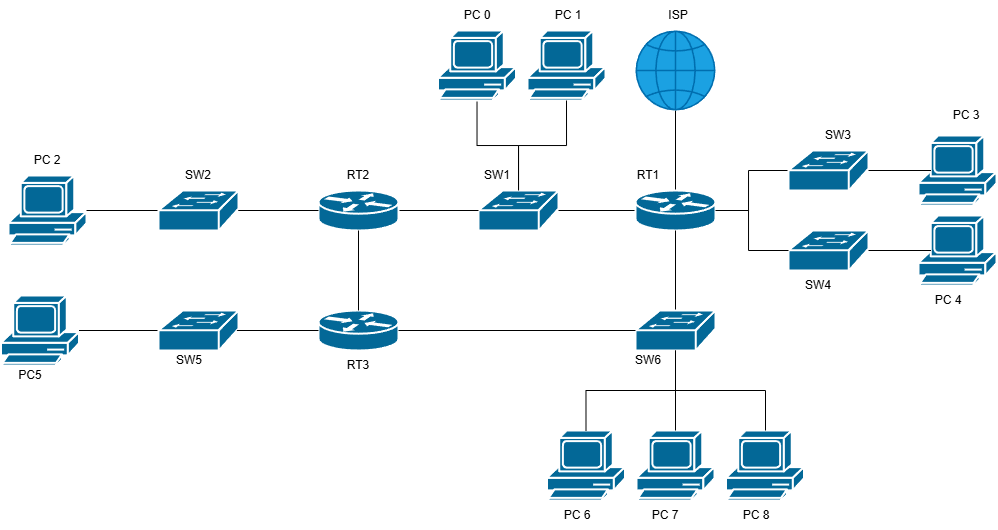

The diagram above was exported from draw.io. Its source (the exported page's mxGraphModel, read from the mxfile embedded in the PNG):
<mxGraphModel dx="975" dy="1640" grid="1" gridSize="10" guides="1" tooltips="1" connect="1" arrows="1" fold="1" page="1" pageScale="1" pageWidth="850" pageHeight="1100" math="0" shadow="0">
  <root>
    <mxCell id="0" />
    <mxCell id="1" parent="0" />
    <mxCell id="lYb3tlYusFVSo4_f4SIV-21" parent="1" style="sketch=0;html=1;pointerEvents=1;dashed=0;fillColor=#036897;strokeColor=#ffffff;strokeWidth=2;verticalLabelPosition=bottom;verticalAlign=top;align=center;outlineConnect=0;shape=mxgraph.cisco.computers_and_peripherals.pc;" value="" vertex="1">
      <mxGeometry height="70" width="78" x="1388.5" y="-480" as="geometry" />
    </mxCell>
    <mxCell id="lYb3tlYusFVSo4_f4SIV-22" parent="1" style="sketch=0;html=1;pointerEvents=1;dashed=0;fillColor=#036897;strokeColor=#ffffff;strokeWidth=2;verticalLabelPosition=bottom;verticalAlign=top;align=center;outlineConnect=0;shape=mxgraph.cisco.computers_and_peripherals.pc;" value="" vertex="1">
      <mxGeometry height="70" width="78" x="1567.5" y="-480" as="geometry" />
    </mxCell>
    <mxCell id="lYb3tlYusFVSo4_f4SIV-23" parent="1" style="sketch=0;html=1;pointerEvents=1;dashed=0;fillColor=#036897;strokeColor=#ffffff;strokeWidth=2;verticalLabelPosition=bottom;verticalAlign=top;align=center;outlineConnect=0;shape=mxgraph.cisco.computers_and_peripherals.pc;" value="" vertex="1">
      <mxGeometry height="70" width="78" x="1478" y="-480" as="geometry" />
    </mxCell>
    <mxCell id="lYb3tlYusFVSo4_f4SIV-162" edge="1" parent="1" source="lYb3tlYusFVSo4_f4SIV-62" style="edgeStyle=orthogonalEdgeStyle;rounded=0;orthogonalLoop=1;jettySize=auto;html=1;endArrow=none;endFill=0;" target="lYb3tlYusFVSo4_f4SIV-158">
      <mxGeometry relative="1" as="geometry" />
    </mxCell>
    <mxCell id="lYb3tlYusFVSo4_f4SIV-62" parent="1" style="strokeColor=#ffffff;sketch=0;html=1;pointerEvents=1;dashed=0;fillColor=#036897;strokeWidth=2;verticalLabelPosition=bottom;verticalAlign=top;align=center;outlineConnect=0;shape=mxgraph.cisco.switches.workgroup_switch;" value="" vertex="1">
      <mxGeometry height="40" width="80" x="1320" y="-720" as="geometry" />
    </mxCell>
    <mxCell id="lYb3tlYusFVSo4_f4SIV-175" edge="1" parent="1" source="lYb3tlYusFVSo4_f4SIV-116" style="edgeStyle=orthogonalEdgeStyle;rounded=0;orthogonalLoop=1;jettySize=auto;html=1;endArrow=none;endFill=0;" target="lYb3tlYusFVSo4_f4SIV-123">
      <mxGeometry relative="1" as="geometry" />
    </mxCell>
    <mxCell id="lYb3tlYusFVSo4_f4SIV-116" parent="1" style="shape=mxgraph.networks2.icon;aspect=fixed;fillColor=#1ba1e2;strokeColor=#006EAF;network2IconShadow=1;network2bgFillColor=none;labelPosition=center;verticalLabelPosition=bottom;align=center;verticalAlign=top;network2Icon=mxgraph.networks2.globe;network2IconW=1;network2IconH=1;fontColor=#ffffff;" value="" vertex="1">
      <mxGeometry height="80" width="80" x="1477" y="-880" as="geometry" />
    </mxCell>
    <mxCell id="lYb3tlYusFVSo4_f4SIV-119" parent="1" style="strokeColor=#ffffff;sketch=0;html=1;pointerEvents=1;dashed=0;fillColor=#036897;strokeWidth=2;verticalLabelPosition=bottom;verticalAlign=top;align=center;outlineConnect=0;shape=mxgraph.cisco.routers.router;" value="" vertex="1">
      <mxGeometry height="40" width="80" x="1160" y="-600" as="geometry" />
    </mxCell>
    <mxCell id="lYb3tlYusFVSo4_f4SIV-120" edge="1" parent="1" source="lYb3tlYusFVSo4_f4SIV-121" style="edgeStyle=orthogonalEdgeStyle;rounded=0;orthogonalLoop=1;jettySize=auto;html=1;endArrow=none;endFill=0;entryX=0;entryY=0.5;entryDx=0;entryDy=0;entryPerimeter=0;" target="lYb3tlYusFVSo4_f4SIV-62">
      <mxGeometry relative="1" as="geometry">
        <mxPoint x="1337" y="-715" as="targetPoint" />
      </mxGeometry>
    </mxCell>
    <mxCell id="lYb3tlYusFVSo4_f4SIV-121" parent="1" style="strokeColor=#ffffff;sketch=0;html=1;pointerEvents=1;dashed=0;fillColor=#036897;strokeWidth=2;verticalLabelPosition=bottom;verticalAlign=top;align=center;outlineConnect=0;shape=mxgraph.cisco.routers.router;" value="" vertex="1">
      <mxGeometry height="40" width="80" x="1160" y="-720" as="geometry" />
    </mxCell>
    <mxCell id="lYb3tlYusFVSo4_f4SIV-122" edge="1" parent="1" source="lYb3tlYusFVSo4_f4SIV-123" style="edgeStyle=orthogonalEdgeStyle;rounded=0;orthogonalLoop=1;jettySize=auto;html=1;endArrow=none;endFill=0;" target="lYb3tlYusFVSo4_f4SIV-62">
      <mxGeometry relative="1" as="geometry">
        <mxPoint x="1433.9699999999998" y="-715" as="targetPoint" />
      </mxGeometry>
    </mxCell>
    <mxCell id="lYb3tlYusFVSo4_f4SIV-183" edge="1" parent="1" source="lYb3tlYusFVSo4_f4SIV-123" style="edgeStyle=orthogonalEdgeStyle;rounded=0;orthogonalLoop=1;jettySize=auto;html=1;endArrow=none;endFill=0;" target="lYb3tlYusFVSo4_f4SIV-146">
      <mxGeometry relative="1" as="geometry">
        <Array as="points">
          <mxPoint x="1590" y="-700" />
          <mxPoint x="1590" y="-740" />
        </Array>
      </mxGeometry>
    </mxCell>
    <mxCell id="lYb3tlYusFVSo4_f4SIV-123" parent="1" style="strokeColor=#ffffff;sketch=0;html=1;pointerEvents=1;dashed=0;fillColor=#036897;strokeWidth=2;verticalLabelPosition=bottom;verticalAlign=top;align=center;outlineConnect=0;shape=mxgraph.cisco.routers.router;" value="" vertex="1">
      <mxGeometry height="40" width="80" x="1477" y="-720" as="geometry" />
    </mxCell>
    <mxCell id="lYb3tlYusFVSo4_f4SIV-133" edge="1" parent="1" source="lYb3tlYusFVSo4_f4SIV-121" style="edgeStyle=orthogonalEdgeStyle;rounded=0;orthogonalLoop=1;jettySize=auto;html=1;entryX=0.98;entryY=0.5;entryDx=0;entryDy=0;entryPerimeter=0;endArrow=none;endFill=0;" target="lYb3tlYusFVSo4_f4SIV-145">
      <mxGeometry relative="1" as="geometry">
        <mxPoint x="1121.0605999999998" y="-712.44" as="targetPoint" />
      </mxGeometry>
    </mxCell>
    <mxCell id="lYb3tlYusFVSo4_f4SIV-134" edge="1" parent="1" source="lYb3tlYusFVSo4_f4SIV-121" style="edgeStyle=orthogonalEdgeStyle;rounded=0;orthogonalLoop=1;jettySize=auto;html=1;entryX=0.5;entryY=0;entryDx=0;entryDy=0;entryPerimeter=0;endArrow=none;endFill=0;" target="lYb3tlYusFVSo4_f4SIV-119">
      <mxGeometry relative="1" as="geometry" />
    </mxCell>
    <mxCell id="lYb3tlYusFVSo4_f4SIV-135" parent="1" style="text;html=1;whiteSpace=wrap;strokeColor=none;fillColor=none;align=center;verticalAlign=middle;rounded=0;" value="RT1" vertex="1">
      <mxGeometry height="30" width="60" x="1460" y="-750" as="geometry" />
    </mxCell>
    <mxCell id="lYb3tlYusFVSo4_f4SIV-136" parent="1" style="text;html=1;whiteSpace=wrap;strokeColor=none;fillColor=none;align=center;verticalAlign=middle;rounded=0;" value="RT2" vertex="1">
      <mxGeometry height="30" width="60" x="1170" y="-750" as="geometry" />
    </mxCell>
    <mxCell id="lYb3tlYusFVSo4_f4SIV-137" parent="1" style="text;html=1;whiteSpace=wrap;strokeColor=none;fillColor=none;align=center;verticalAlign=middle;rounded=0;" value="RT3" vertex="1">
      <mxGeometry height="30" width="60" x="1170" y="-560" as="geometry" />
    </mxCell>
    <mxCell id="lYb3tlYusFVSo4_f4SIV-138" parent="1" style="text;html=1;whiteSpace=wrap;strokeColor=none;fillColor=none;align=center;verticalAlign=middle;rounded=0;" value="SW1" vertex="1">
      <mxGeometry height="30" width="60" x="1309" y="-750" as="geometry" />
    </mxCell>
    <mxCell id="lYb3tlYusFVSo4_f4SIV-139" parent="1" style="text;html=1;whiteSpace=wrap;strokeColor=none;fillColor=none;align=center;verticalAlign=middle;rounded=0;" value="SW2" vertex="1">
      <mxGeometry height="30" width="60" x="1010" y="-750" as="geometry" />
    </mxCell>
    <mxCell id="lYb3tlYusFVSo4_f4SIV-140" parent="1" style="text;html=1;whiteSpace=wrap;strokeColor=none;fillColor=none;align=center;verticalAlign=middle;rounded=0;" value="SW4" vertex="1">
      <mxGeometry height="30" width="60" x="1630" y="-640" as="geometry" />
    </mxCell>
    <mxCell id="lYb3tlYusFVSo4_f4SIV-141" parent="1" style="text;html=1;whiteSpace=wrap;strokeColor=none;fillColor=none;align=center;verticalAlign=middle;rounded=0;" value="PC 6" vertex="1">
      <mxGeometry height="30" width="60" x="1388.5" y="-410" as="geometry" />
    </mxCell>
    <mxCell id="lYb3tlYusFVSo4_f4SIV-142" parent="1" style="text;html=1;whiteSpace=wrap;strokeColor=none;fillColor=none;align=center;verticalAlign=middle;rounded=0;" value="ISP" vertex="1">
      <mxGeometry height="30" width="60" x="1490" y="-910" as="geometry" />
    </mxCell>
    <mxCell id="lYb3tlYusFVSo4_f4SIV-148" edge="1" parent="1" source="lYb3tlYusFVSo4_f4SIV-143" style="edgeStyle=orthogonalEdgeStyle;rounded=0;orthogonalLoop=1;jettySize=auto;html=1;endArrow=none;endFill=0;" target="lYb3tlYusFVSo4_f4SIV-123">
      <mxGeometry relative="1" as="geometry" />
    </mxCell>
    <mxCell id="lYb3tlYusFVSo4_f4SIV-189" edge="1" parent="1" source="lYb3tlYusFVSo4_f4SIV-143" style="edgeStyle=orthogonalEdgeStyle;rounded=0;orthogonalLoop=1;jettySize=auto;html=1;endArrow=none;endFill=0;" target="lYb3tlYusFVSo4_f4SIV-22">
      <mxGeometry relative="1" as="geometry">
        <Array as="points">
          <mxPoint x="1517" y="-520" />
          <mxPoint x="1607" y="-520" />
        </Array>
      </mxGeometry>
    </mxCell>
    <mxCell id="lYb3tlYusFVSo4_f4SIV-143" parent="1" style="strokeColor=#ffffff;sketch=0;html=1;pointerEvents=1;dashed=0;fillColor=#036897;strokeWidth=2;verticalLabelPosition=bottom;verticalAlign=top;align=center;outlineConnect=0;shape=mxgraph.cisco.switches.workgroup_switch;" value="" vertex="1">
      <mxGeometry height="40" width="80" x="1477" y="-600" as="geometry" />
    </mxCell>
    <mxCell id="lYb3tlYusFVSo4_f4SIV-165" edge="1" parent="1" source="lYb3tlYusFVSo4_f4SIV-144" style="edgeStyle=orthogonalEdgeStyle;rounded=0;orthogonalLoop=1;jettySize=auto;html=1;endArrow=none;endFill=0;" target="lYb3tlYusFVSo4_f4SIV-159">
      <mxGeometry relative="1" as="geometry" />
    </mxCell>
    <mxCell id="lYb3tlYusFVSo4_f4SIV-144" parent="1" style="strokeColor=#ffffff;sketch=0;html=1;pointerEvents=1;dashed=0;fillColor=#036897;strokeWidth=2;verticalLabelPosition=bottom;verticalAlign=top;align=center;outlineConnect=0;shape=mxgraph.cisco.switches.workgroup_switch;" value="" vertex="1">
      <mxGeometry height="40" width="80" x="1000" y="-600" as="geometry" />
    </mxCell>
    <mxCell id="lYb3tlYusFVSo4_f4SIV-164" edge="1" parent="1" source="lYb3tlYusFVSo4_f4SIV-145" style="edgeStyle=orthogonalEdgeStyle;rounded=0;orthogonalLoop=1;jettySize=auto;html=1;endArrow=none;endFill=0;" target="lYb3tlYusFVSo4_f4SIV-156">
      <mxGeometry relative="1" as="geometry" />
    </mxCell>
    <mxCell id="lYb3tlYusFVSo4_f4SIV-145" parent="1" style="strokeColor=#ffffff;sketch=0;html=1;pointerEvents=1;dashed=0;fillColor=#036897;strokeWidth=2;verticalLabelPosition=bottom;verticalAlign=top;align=center;outlineConnect=0;shape=mxgraph.cisco.switches.workgroup_switch;" value="" vertex="1">
      <mxGeometry height="40" width="80" x="1000" y="-720" as="geometry" />
    </mxCell>
    <mxCell id="lYb3tlYusFVSo4_f4SIV-146" parent="1" style="strokeColor=#ffffff;sketch=0;html=1;pointerEvents=1;dashed=0;fillColor=#036897;strokeWidth=2;verticalLabelPosition=bottom;verticalAlign=top;align=center;outlineConnect=0;shape=mxgraph.cisco.switches.workgroup_switch;" value="" vertex="1">
      <mxGeometry height="40" width="80" x="1630" y="-760" as="geometry" />
    </mxCell>
    <mxCell id="lYb3tlYusFVSo4_f4SIV-147" edge="1" parent="1" source="lYb3tlYusFVSo4_f4SIV-119" style="edgeStyle=orthogonalEdgeStyle;rounded=0;orthogonalLoop=1;jettySize=auto;html=1;entryX=0.98;entryY=0.5;entryDx=0;entryDy=0;entryPerimeter=0;endArrow=none;endFill=0;" target="lYb3tlYusFVSo4_f4SIV-144">
      <mxGeometry relative="1" as="geometry" />
    </mxCell>
    <mxCell id="lYb3tlYusFVSo4_f4SIV-149" edge="1" parent="1" source="lYb3tlYusFVSo4_f4SIV-143" style="edgeStyle=orthogonalEdgeStyle;rounded=0;orthogonalLoop=1;jettySize=auto;html=1;entryX=1;entryY=0.5;entryDx=0;entryDy=0;entryPerimeter=0;endArrow=none;endFill=0;" target="lYb3tlYusFVSo4_f4SIV-119">
      <mxGeometry relative="1" as="geometry" />
    </mxCell>
    <mxCell id="lYb3tlYusFVSo4_f4SIV-150" parent="1" style="text;html=1;whiteSpace=wrap;strokeColor=none;fillColor=none;align=center;verticalAlign=middle;rounded=0;" value="SW3" vertex="1">
      <mxGeometry height="30" width="60" x="1650" y="-790" as="geometry" />
    </mxCell>
    <mxCell id="lYb3tlYusFVSo4_f4SIV-151" parent="1" style="text;html=1;whiteSpace=wrap;strokeColor=none;fillColor=none;align=center;verticalAlign=middle;rounded=0;" value="SW5" vertex="1">
      <mxGeometry height="30" width="60" x="1001" y="-565" as="geometry" />
    </mxCell>
    <mxCell id="lYb3tlYusFVSo4_f4SIV-156" parent="1" style="sketch=0;html=1;pointerEvents=1;dashed=0;fillColor=#036897;strokeColor=#ffffff;strokeWidth=2;verticalLabelPosition=bottom;verticalAlign=top;align=center;outlineConnect=0;shape=mxgraph.cisco.computers_and_peripherals.pc;" value="" vertex="1">
      <mxGeometry height="70" width="78" x="850" y="-735" as="geometry" />
    </mxCell>
    <mxCell id="lYb3tlYusFVSo4_f4SIV-157" parent="1" style="sketch=0;html=1;pointerEvents=1;dashed=0;fillColor=#036897;strokeColor=#ffffff;strokeWidth=2;verticalLabelPosition=bottom;verticalAlign=top;align=center;outlineConnect=0;shape=mxgraph.cisco.computers_and_peripherals.pc;" value="" vertex="1">
      <mxGeometry height="70" width="78" x="1369" y="-880" as="geometry" />
    </mxCell>
    <mxCell id="lYb3tlYusFVSo4_f4SIV-158" parent="1" style="sketch=0;html=1;pointerEvents=1;dashed=0;fillColor=#036897;strokeColor=#ffffff;strokeWidth=2;verticalLabelPosition=bottom;verticalAlign=top;align=center;outlineConnect=0;shape=mxgraph.cisco.computers_and_peripherals.pc;" value="" vertex="1">
      <mxGeometry height="70" width="78" x="1279.5" y="-880" as="geometry" />
    </mxCell>
    <mxCell id="lYb3tlYusFVSo4_f4SIV-159" parent="1" style="sketch=0;html=1;pointerEvents=1;dashed=0;fillColor=#036897;strokeColor=#ffffff;strokeWidth=2;verticalLabelPosition=bottom;verticalAlign=top;align=center;outlineConnect=0;shape=mxgraph.cisco.computers_and_peripherals.pc;" value="" vertex="1">
      <mxGeometry height="70" width="78" x="842.5" y="-615" as="geometry" />
    </mxCell>
    <mxCell id="lYb3tlYusFVSo4_f4SIV-160" parent="1" style="sketch=0;html=1;pointerEvents=1;dashed=0;fillColor=#036897;strokeColor=#ffffff;strokeWidth=2;verticalLabelPosition=bottom;verticalAlign=top;align=center;outlineConnect=0;shape=mxgraph.cisco.computers_and_peripherals.pc;" value="" vertex="1">
      <mxGeometry height="70" width="78" x="1760" y="-775" as="geometry" />
    </mxCell>
    <mxCell id="lYb3tlYusFVSo4_f4SIV-161" parent="1" style="sketch=0;html=1;pointerEvents=1;dashed=0;fillColor=#036897;strokeColor=#ffffff;strokeWidth=2;verticalLabelPosition=bottom;verticalAlign=top;align=center;outlineConnect=0;shape=mxgraph.cisco.computers_and_peripherals.pc;" value="" vertex="1">
      <mxGeometry height="70" width="78" x="1760" y="-695" as="geometry" />
    </mxCell>
    <mxCell id="lYb3tlYusFVSo4_f4SIV-163" edge="1" parent="1" source="lYb3tlYusFVSo4_f4SIV-62" style="edgeStyle=orthogonalEdgeStyle;rounded=0;orthogonalLoop=1;jettySize=auto;html=1;entryX=0.5;entryY=1;entryDx=0;entryDy=0;entryPerimeter=0;endArrow=none;endFill=0;" target="lYb3tlYusFVSo4_f4SIV-157">
      <mxGeometry relative="1" as="geometry" />
    </mxCell>
    <mxCell id="lYb3tlYusFVSo4_f4SIV-169" parent="1" style="text;html=1;whiteSpace=wrap;strokeColor=none;fillColor=none;align=center;verticalAlign=middle;rounded=0;" value="PC 0" vertex="1">
      <mxGeometry height="30" width="60" x="1288.5" y="-910" as="geometry" />
    </mxCell>
    <mxCell id="lYb3tlYusFVSo4_f4SIV-170" parent="1" style="text;html=1;whiteSpace=wrap;strokeColor=none;fillColor=none;align=center;verticalAlign=middle;rounded=0;" value="PC 2" vertex="1">
      <mxGeometry height="30" width="60" x="859" y="-765" as="geometry" />
    </mxCell>
    <mxCell id="lYb3tlYusFVSo4_f4SIV-173" parent="1" style="text;html=1;whiteSpace=wrap;strokeColor=none;fillColor=none;align=center;verticalAlign=middle;rounded=0;" value="PC 4" vertex="1">
      <mxGeometry height="30" width="60" x="1760" y="-625" as="geometry" />
    </mxCell>
    <mxCell id="lYb3tlYusFVSo4_f4SIV-174" parent="1" style="text;html=1;whiteSpace=wrap;strokeColor=none;fillColor=none;align=center;verticalAlign=middle;rounded=0;" value="PC5" vertex="1">
      <mxGeometry height="30" width="60" x="842.5" y="-550" as="geometry" />
    </mxCell>
    <mxCell id="lYb3tlYusFVSo4_f4SIV-176" parent="1" style="strokeColor=#ffffff;sketch=0;html=1;pointerEvents=1;dashed=0;fillColor=#036897;strokeWidth=2;verticalLabelPosition=bottom;verticalAlign=top;align=center;outlineConnect=0;shape=mxgraph.cisco.switches.workgroup_switch;" value="" vertex="1">
      <mxGeometry height="40" width="80" x="1630" y="-680" as="geometry" />
    </mxCell>
    <mxCell id="lYb3tlYusFVSo4_f4SIV-178" parent="1" style="text;html=1;whiteSpace=wrap;strokeColor=none;fillColor=none;align=center;verticalAlign=middle;rounded=0;" value="SW6" vertex="1">
      <mxGeometry height="30" width="60" x="1460" y="-565" as="geometry" />
    </mxCell>
    <mxCell id="lYb3tlYusFVSo4_f4SIV-179" parent="1" style="text;html=1;whiteSpace=wrap;strokeColor=none;fillColor=none;align=center;verticalAlign=middle;rounded=0;" value="PC 1" vertex="1">
      <mxGeometry height="30" width="60" x="1380" y="-910" as="geometry" />
    </mxCell>
    <mxCell id="lYb3tlYusFVSo4_f4SIV-180" parent="1" style="text;html=1;whiteSpace=wrap;strokeColor=none;fillColor=none;align=center;verticalAlign=middle;rounded=0;" value="PC 3" vertex="1">
      <mxGeometry height="30" width="60" x="1778" y="-810" as="geometry" />
    </mxCell>
    <mxCell id="lYb3tlYusFVSo4_f4SIV-181" edge="1" parent="1" source="lYb3tlYusFVSo4_f4SIV-146" style="edgeStyle=orthogonalEdgeStyle;rounded=0;orthogonalLoop=1;jettySize=auto;html=1;entryX=0.16;entryY=0.5;entryDx=0;entryDy=0;entryPerimeter=0;endArrow=none;endFill=0;" target="lYb3tlYusFVSo4_f4SIV-160">
      <mxGeometry relative="1" as="geometry" />
    </mxCell>
    <mxCell id="lYb3tlYusFVSo4_f4SIV-182" edge="1" parent="1" source="lYb3tlYusFVSo4_f4SIV-176" style="edgeStyle=orthogonalEdgeStyle;rounded=0;orthogonalLoop=1;jettySize=auto;html=1;entryX=0.16;entryY=0.5;entryDx=0;entryDy=0;entryPerimeter=0;endArrow=none;endFill=0;" target="lYb3tlYusFVSo4_f4SIV-161">
      <mxGeometry relative="1" as="geometry" />
    </mxCell>
    <mxCell id="lYb3tlYusFVSo4_f4SIV-184" edge="1" parent="1" source="lYb3tlYusFVSo4_f4SIV-123" style="edgeStyle=orthogonalEdgeStyle;rounded=0;orthogonalLoop=1;jettySize=auto;html=1;entryX=0;entryY=0.5;entryDx=0;entryDy=0;entryPerimeter=0;endArrow=none;endFill=0;" target="lYb3tlYusFVSo4_f4SIV-176">
      <mxGeometry relative="1" as="geometry">
        <Array as="points">
          <mxPoint x="1590" y="-700" />
          <mxPoint x="1590" y="-660" />
        </Array>
      </mxGeometry>
    </mxCell>
    <mxCell id="lYb3tlYusFVSo4_f4SIV-185" parent="1" style="text;html=1;whiteSpace=wrap;strokeColor=none;fillColor=none;align=center;verticalAlign=middle;rounded=0;" value="PC 8" vertex="1">
      <mxGeometry height="30" width="60" x="1567.5" y="-410" as="geometry" />
    </mxCell>
    <mxCell id="lYb3tlYusFVSo4_f4SIV-186" parent="1" style="text;html=1;whiteSpace=wrap;strokeColor=none;fillColor=none;align=center;verticalAlign=middle;rounded=0;" value="PC 7" vertex="1">
      <mxGeometry height="30" width="60" x="1477" y="-410" as="geometry" />
    </mxCell>
    <mxCell id="lYb3tlYusFVSo4_f4SIV-187" edge="1" parent="1" source="lYb3tlYusFVSo4_f4SIV-143" style="edgeStyle=orthogonalEdgeStyle;rounded=0;orthogonalLoop=1;jettySize=auto;html=1;entryX=0.5;entryY=0;entryDx=0;entryDy=0;entryPerimeter=0;endArrow=none;endFill=0;" target="lYb3tlYusFVSo4_f4SIV-21">
      <mxGeometry relative="1" as="geometry">
        <Array as="points">
          <mxPoint x="1517" y="-520" />
          <mxPoint x="1428" y="-520" />
        </Array>
      </mxGeometry>
    </mxCell>
    <mxCell id="lYb3tlYusFVSo4_f4SIV-188" edge="1" parent="1" source="lYb3tlYusFVSo4_f4SIV-143" style="edgeStyle=orthogonalEdgeStyle;rounded=0;orthogonalLoop=1;jettySize=auto;html=1;entryX=0.5;entryY=0;entryDx=0;entryDy=0;entryPerimeter=0;endArrow=none;endFill=0;" target="lYb3tlYusFVSo4_f4SIV-23">
      <mxGeometry relative="1" as="geometry" />
    </mxCell>
  </root>
</mxGraphModel>